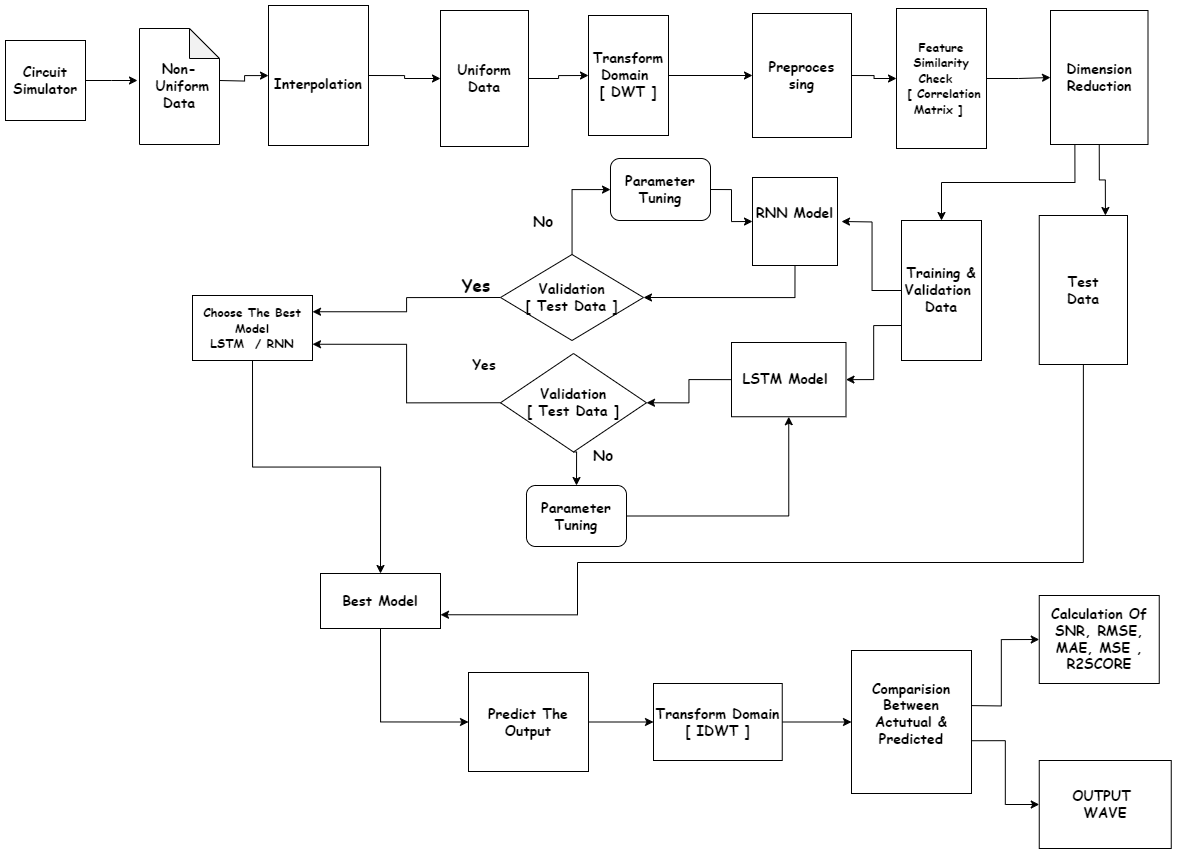

The diagram above was exported from draw.io. Its source (the exported page's mxGraphModel, read from the mxfile embedded in the PNG):
<mxGraphModel dx="1931" dy="618" grid="1" gridSize="11" guides="1" tooltips="1" connect="1" arrows="1" fold="1" page="1" pageScale="1" pageWidth="827" pageHeight="1169" math="0" shadow="0">
  <root>
    <mxCell id="0" />
    <mxCell id="1" parent="0" />
    <mxCell id="ROj3Gg_XX1pskbOYy1MS-27" style="edgeStyle=orthogonalEdgeStyle;rounded=0;orthogonalLoop=1;jettySize=auto;html=1;exitX=1;exitY=0.5;exitDx=0;exitDy=0;entryX=0;entryY=0.5;entryDx=0;entryDy=0;" edge="1" parent="1" source="gOaTemcEsP1tAkwNQn_g-1" target="ROj3Gg_XX1pskbOYy1MS-14">
      <mxGeometry relative="1" as="geometry" />
    </mxCell>
    <mxCell id="gOaTemcEsP1tAkwNQn_g-1" value="&lt;span style=&quot;border-color: var(--border-color);&quot;&gt;&lt;b style=&quot;font-size: 14px;&quot;&gt;&lt;font style=&quot;font-size: 14px;&quot; face=&quot;Comic Sans MS&quot;&gt;&lt;br style=&quot;border-color: var(--border-color);&quot;&gt;Interpolation&lt;/font&gt;&lt;/b&gt;&lt;br&gt;&lt;/span&gt;" style="rounded=0;whiteSpace=wrap;html=1;" parent="1" vertex="1">
      <mxGeometry x="-100" y="125" width="100" height="140" as="geometry" />
    </mxCell>
    <mxCell id="ROj3Gg_XX1pskbOYy1MS-56" style="edgeStyle=orthogonalEdgeStyle;rounded=0;orthogonalLoop=1;jettySize=auto;html=1;exitX=1;exitY=0.5;exitDx=0;exitDy=0;entryX=0;entryY=0.5;entryDx=0;entryDy=0;" edge="1" parent="1" source="gOaTemcEsP1tAkwNQn_g-6" target="P5EylVUAFRSSHYVWAqyM-46">
      <mxGeometry relative="1" as="geometry" />
    </mxCell>
    <mxCell id="gOaTemcEsP1tAkwNQn_g-6" value="&lt;font face=&quot;Comic Sans MS&quot; style=&quot;font-size: 12px;&quot;&gt;&lt;b&gt;Feature Similarity Check&amp;nbsp;&amp;nbsp;&lt;br&gt;&amp;nbsp;[ Correlation Matrix ]&amp;nbsp;&lt;/b&gt;&lt;/font&gt;" style="rounded=0;whiteSpace=wrap;html=1;" parent="1" vertex="1">
      <mxGeometry x="528" y="128" width="90" height="140" as="geometry" />
    </mxCell>
    <mxCell id="ROj3Gg_XX1pskbOYy1MS-60" style="edgeStyle=orthogonalEdgeStyle;rounded=0;orthogonalLoop=1;jettySize=auto;html=1;exitX=0;exitY=0.5;exitDx=0;exitDy=0;" edge="1" parent="1" source="gOaTemcEsP1tAkwNQn_g-2">
      <mxGeometry relative="1" as="geometry">
        <mxPoint x="473" y="341" as="targetPoint" />
      </mxGeometry>
    </mxCell>
    <mxCell id="ROj3Gg_XX1pskbOYy1MS-61" style="edgeStyle=orthogonalEdgeStyle;rounded=0;orthogonalLoop=1;jettySize=auto;html=1;exitX=0;exitY=0.75;exitDx=0;exitDy=0;entryX=1;entryY=0.5;entryDx=0;entryDy=0;" edge="1" parent="1" source="gOaTemcEsP1tAkwNQn_g-2" target="P5EylVUAFRSSHYVWAqyM-4">
      <mxGeometry relative="1" as="geometry" />
    </mxCell>
    <mxCell id="gOaTemcEsP1tAkwNQn_g-2" value="&lt;b style=&quot;font-size: 14px;&quot;&gt;&lt;font face=&quot;Comic Sans MS&quot;&gt;Training &amp;amp; Validation&amp;nbsp;&lt;br&gt;Data&lt;/font&gt;&lt;/b&gt;" style="rounded=0;whiteSpace=wrap;html=1;" parent="1" vertex="1">
      <mxGeometry x="533" y="340" width="80" height="140" as="geometry" />
    </mxCell>
    <mxCell id="ROj3Gg_XX1pskbOYy1MS-65" style="edgeStyle=orthogonalEdgeStyle;rounded=0;orthogonalLoop=1;jettySize=auto;html=1;exitX=0.5;exitY=1;exitDx=0;exitDy=0;entryX=1;entryY=0.5;entryDx=0;entryDy=0;" edge="1" parent="1" source="gOaTemcEsP1tAkwNQn_g-41" target="P5EylVUAFRSSHYVWAqyM-5">
      <mxGeometry relative="1" as="geometry" />
    </mxCell>
    <mxCell id="gOaTemcEsP1tAkwNQn_g-41" value="&lt;font style=&quot;font-size: 14px;&quot; face=&quot;Comic Sans MS&quot;&gt;&lt;b&gt;RNN Model&lt;br&gt;&lt;br&gt;&lt;/b&gt;&lt;/font&gt;" style="rounded=0;whiteSpace=wrap;html=1;" parent="1" vertex="1">
      <mxGeometry x="384" y="297" width="85" height="88" as="geometry" />
    </mxCell>
    <mxCell id="P5EylVUAFRSSHYVWAqyM-20" style="edgeStyle=orthogonalEdgeStyle;rounded=0;orthogonalLoop=1;jettySize=auto;html=1;exitX=0;exitY=0.5;exitDx=0;exitDy=0;entryX=1;entryY=0.5;entryDx=0;entryDy=0;" parent="1" source="P5EylVUAFRSSHYVWAqyM-4" target="P5EylVUAFRSSHYVWAqyM-6" edge="1">
      <mxGeometry relative="1" as="geometry" />
    </mxCell>
    <mxCell id="P5EylVUAFRSSHYVWAqyM-4" value="&lt;b&gt;&lt;font style=&quot;font-size: 14px;&quot; face=&quot;Comic Sans MS&quot;&gt;LSTM Model&amp;nbsp;&lt;/font&gt;&lt;/b&gt;" style="rounded=0;whiteSpace=wrap;html=1;" parent="1" vertex="1">
      <mxGeometry x="363" y="462" width="114.5" height="74.25" as="geometry" />
    </mxCell>
    <mxCell id="P5EylVUAFRSSHYVWAqyM-28" style="edgeStyle=orthogonalEdgeStyle;rounded=0;orthogonalLoop=1;jettySize=auto;html=1;exitX=0;exitY=0.5;exitDx=0;exitDy=0;entryX=1;entryY=0.25;entryDx=0;entryDy=0;" parent="1" source="P5EylVUAFRSSHYVWAqyM-5" target="P5EylVUAFRSSHYVWAqyM-13" edge="1">
      <mxGeometry relative="1" as="geometry">
        <mxPoint x="160" y="380" as="targetPoint" />
      </mxGeometry>
    </mxCell>
    <mxCell id="ROj3Gg_XX1pskbOYy1MS-66" value="" style="edgeStyle=orthogonalEdgeStyle;rounded=0;orthogonalLoop=1;jettySize=auto;html=1;" edge="1" parent="1" source="P5EylVUAFRSSHYVWAqyM-5" target="ROj3Gg_XX1pskbOYy1MS-53">
      <mxGeometry relative="1" as="geometry">
        <Array as="points">
          <mxPoint x="204" y="309" />
        </Array>
      </mxGeometry>
    </mxCell>
    <mxCell id="P5EylVUAFRSSHYVWAqyM-5" value="&lt;b style=&quot;font-size: 14px;&quot;&gt;&lt;font style=&quot;font-size: 14px;&quot; face=&quot;Comic Sans MS&quot;&gt;Validation&lt;br&gt;[ Test Data ]&lt;br&gt;&lt;/font&gt;&lt;/b&gt;" style="rhombus;whiteSpace=wrap;html=1;" parent="1" vertex="1">
      <mxGeometry x="132" y="374" width="143" height="86" as="geometry" />
    </mxCell>
    <mxCell id="P5EylVUAFRSSHYVWAqyM-29" style="edgeStyle=orthogonalEdgeStyle;rounded=0;orthogonalLoop=1;jettySize=auto;html=1;exitX=0.5;exitY=1;exitDx=0;exitDy=0;entryX=0.5;entryY=0;entryDx=0;entryDy=0;" parent="1" source="P5EylVUAFRSSHYVWAqyM-6" target="P5EylVUAFRSSHYVWAqyM-11" edge="1">
      <mxGeometry relative="1" as="geometry" />
    </mxCell>
    <mxCell id="P5EylVUAFRSSHYVWAqyM-31" style="edgeStyle=orthogonalEdgeStyle;rounded=0;orthogonalLoop=1;jettySize=auto;html=1;exitX=0;exitY=0.5;exitDx=0;exitDy=0;entryX=1;entryY=0.75;entryDx=0;entryDy=0;" parent="1" source="P5EylVUAFRSSHYVWAqyM-6" target="P5EylVUAFRSSHYVWAqyM-13" edge="1">
      <mxGeometry relative="1" as="geometry" />
    </mxCell>
    <mxCell id="P5EylVUAFRSSHYVWAqyM-6" value="&lt;font style=&quot;font-size: 14px;&quot; face=&quot;Comic Sans MS&quot;&gt;&lt;b&gt;Validation&lt;br&gt;[ Test Data ]&lt;br&gt;&lt;/b&gt;&lt;/font&gt;" style="rhombus;whiteSpace=wrap;html=1;" parent="1" vertex="1">
      <mxGeometry x="132" y="473" width="146" height="98.5" as="geometry" />
    </mxCell>
    <mxCell id="P5EylVUAFRSSHYVWAqyM-30" style="edgeStyle=orthogonalEdgeStyle;rounded=0;orthogonalLoop=1;jettySize=auto;html=1;exitX=1;exitY=0.5;exitDx=0;exitDy=0;entryX=0.5;entryY=1;entryDx=0;entryDy=0;" parent="1" source="P5EylVUAFRSSHYVWAqyM-11" target="P5EylVUAFRSSHYVWAqyM-4" edge="1">
      <mxGeometry relative="1" as="geometry" />
    </mxCell>
    <mxCell id="P5EylVUAFRSSHYVWAqyM-11" value="&lt;b style=&quot;font-size: 14px;&quot;&gt;&lt;font style=&quot;font-size: 14px;&quot; face=&quot;Comic Sans MS&quot;&gt;Parameter&lt;br&gt;Tuning&lt;/font&gt;&lt;/b&gt;" style="rounded=1;whiteSpace=wrap;html=1;" parent="1" vertex="1">
      <mxGeometry x="158" y="605" width="100" height="61" as="geometry" />
    </mxCell>
    <mxCell id="Yt3aR6tHeeVY31ECqJky-7" style="edgeStyle=orthogonalEdgeStyle;rounded=0;orthogonalLoop=1;jettySize=auto;html=1;exitX=0.5;exitY=1;exitDx=0;exitDy=0;entryX=0.5;entryY=0;entryDx=0;entryDy=0;" parent="1" source="P5EylVUAFRSSHYVWAqyM-13" target="Yt3aR6tHeeVY31ECqJky-6" edge="1">
      <mxGeometry relative="1" as="geometry" />
    </mxCell>
    <mxCell id="P5EylVUAFRSSHYVWAqyM-13" value="&lt;b&gt;&lt;font face=&quot;Comic Sans MS&quot;&gt;Choose The Best Model&lt;br&gt;LSTM&amp;nbsp; / RNN&lt;/font&gt;&lt;/b&gt;" style="rounded=0;whiteSpace=wrap;html=1;" parent="1" vertex="1">
      <mxGeometry x="-176" y="415" width="120" height="65" as="geometry" />
    </mxCell>
    <mxCell id="ROj3Gg_XX1pskbOYy1MS-79" style="edgeStyle=orthogonalEdgeStyle;rounded=0;orthogonalLoop=1;jettySize=auto;html=1;exitX=1;exitY=0.5;exitDx=0;exitDy=0;entryX=0;entryY=0.5;entryDx=0;entryDy=0;" edge="1" parent="1" source="P5EylVUAFRSSHYVWAqyM-35" target="ROj3Gg_XX1pskbOYy1MS-78">
      <mxGeometry relative="1" as="geometry" />
    </mxCell>
    <mxCell id="P5EylVUAFRSSHYVWAqyM-35" value="&lt;font style=&quot;font-size: 14px;&quot; face=&quot;Comic Sans MS&quot;&gt;&lt;b&gt;Transform Domain&lt;br&gt;[ IDWT ]&lt;br&gt;&lt;/b&gt;&lt;/font&gt;" style="rounded=0;whiteSpace=wrap;html=1;" parent="1" vertex="1">
      <mxGeometry x="285" y="803" width="128.75" height="77" as="geometry" />
    </mxCell>
    <mxCell id="P5EylVUAFRSSHYVWAqyM-39" value="&lt;font face=&quot;Comic Sans MS&quot; size=&quot;1&quot;&gt;&lt;b style=&quot;font-size: 14px;&quot;&gt;Yes&lt;/b&gt;&lt;/font&gt;" style="text;html=1;align=center;verticalAlign=middle;whiteSpace=wrap;rounded=0;" parent="1" vertex="1">
      <mxGeometry x="86" y="470" width="60" height="30" as="geometry" />
    </mxCell>
    <mxCell id="P5EylVUAFRSSHYVWAqyM-40" value="&lt;b&gt;&lt;font style=&quot;font-size: 17px;&quot; face=&quot;Comic Sans MS&quot;&gt;Yes&lt;/font&gt;&lt;/b&gt;" style="text;html=1;align=center;verticalAlign=middle;whiteSpace=wrap;rounded=0;" parent="1" vertex="1">
      <mxGeometry x="33" y="380" width="150" height="50" as="geometry" />
    </mxCell>
    <mxCell id="P5EylVUAFRSSHYVWAqyM-41" value="&lt;font style=&quot;font-size: 15px;&quot; face=&quot;Comic Sans MS&quot;&gt;&lt;b&gt;No&lt;/b&gt;&lt;/font&gt;" style="text;html=1;align=center;verticalAlign=middle;whiteSpace=wrap;rounded=0;" parent="1" vertex="1">
      <mxGeometry x="145" y="326" width="60" height="30" as="geometry" />
    </mxCell>
    <mxCell id="P5EylVUAFRSSHYVWAqyM-42" value="&lt;font style=&quot;font-size: 15px;&quot; face=&quot;Comic Sans MS&quot;&gt;&lt;b&gt;No&lt;/b&gt;&lt;/font&gt;" style="text;html=1;align=center;verticalAlign=middle;whiteSpace=wrap;rounded=0;" parent="1" vertex="1">
      <mxGeometry x="205" y="560" width="60" height="30" as="geometry" />
    </mxCell>
    <mxCell id="P5EylVUAFRSSHYVWAqyM-44" value="&lt;b style=&quot;font-size: 14px;&quot;&gt;&lt;font style=&quot;font-size: 14px;&quot; face=&quot;Comic Sans MS&quot;&gt;Non-&lt;br&gt;&amp;nbsp;Uniform&lt;br&gt;Data&lt;/font&gt;&lt;/b&gt;" style="shape=note;whiteSpace=wrap;html=1;backgroundOutline=1;darkOpacity=0.05;" parent="1" vertex="1">
      <mxGeometry x="-229" y="148" width="80" height="116" as="geometry" />
    </mxCell>
    <mxCell id="ROj3Gg_XX1pskbOYy1MS-58" style="edgeStyle=orthogonalEdgeStyle;rounded=0;orthogonalLoop=1;jettySize=auto;html=1;exitX=0.5;exitY=1;exitDx=0;exitDy=0;entryX=0.75;entryY=0;entryDx=0;entryDy=0;" edge="1" parent="1" source="P5EylVUAFRSSHYVWAqyM-46" target="ROj3Gg_XX1pskbOYy1MS-57">
      <mxGeometry relative="1" as="geometry" />
    </mxCell>
    <mxCell id="ROj3Gg_XX1pskbOYy1MS-59" style="edgeStyle=orthogonalEdgeStyle;rounded=0;orthogonalLoop=1;jettySize=auto;html=1;exitX=0.25;exitY=1;exitDx=0;exitDy=0;entryX=0.5;entryY=0;entryDx=0;entryDy=0;" edge="1" parent="1" source="P5EylVUAFRSSHYVWAqyM-46" target="gOaTemcEsP1tAkwNQn_g-2">
      <mxGeometry relative="1" as="geometry" />
    </mxCell>
    <mxCell id="P5EylVUAFRSSHYVWAqyM-46" value="&lt;font face=&quot;Comic Sans MS&quot; style=&quot;font-size: 14px;&quot;&gt;&lt;b&gt;Dimension&lt;br&gt;Reduction&lt;/b&gt;&lt;/font&gt;" style="rounded=0;whiteSpace=wrap;html=1;" parent="1" vertex="1">
      <mxGeometry x="682" y="130" width="97.5" height="134" as="geometry" />
    </mxCell>
    <mxCell id="ROj3Gg_XX1pskbOYy1MS-26" style="edgeStyle=orthogonalEdgeStyle;rounded=0;orthogonalLoop=1;jettySize=auto;html=1;" edge="1" parent="1" target="gOaTemcEsP1tAkwNQn_g-1">
      <mxGeometry relative="1" as="geometry">
        <mxPoint x="-149" y="199.9999999999999" as="sourcePoint" />
      </mxGeometry>
    </mxCell>
    <mxCell id="ROj3Gg_XX1pskbOYy1MS-70" style="edgeStyle=orthogonalEdgeStyle;rounded=0;orthogonalLoop=1;jettySize=auto;html=1;exitX=0.5;exitY=1;exitDx=0;exitDy=0;entryX=0;entryY=0.5;entryDx=0;entryDy=0;" edge="1" parent="1" source="Yt3aR6tHeeVY31ECqJky-6" target="ROj3Gg_XX1pskbOYy1MS-35">
      <mxGeometry relative="1" as="geometry" />
    </mxCell>
    <mxCell id="Yt3aR6tHeeVY31ECqJky-6" value="&lt;font size=&quot;1&quot; face=&quot;Comic Sans MS&quot;&gt;&lt;b style=&quot;font-size: 14px;&quot;&gt;Best Model&lt;/b&gt;&lt;/font&gt;" style="rounded=0;whiteSpace=wrap;html=1;" parent="1" vertex="1">
      <mxGeometry x="-48" y="693" width="120" height="55" as="geometry" />
    </mxCell>
    <mxCell id="ROj3Gg_XX1pskbOYy1MS-72" style="edgeStyle=orthogonalEdgeStyle;rounded=0;orthogonalLoop=1;jettySize=auto;html=1;exitX=1;exitY=0.5;exitDx=0;exitDy=0;" edge="1" parent="1" source="ROj3Gg_XX1pskbOYy1MS-11">
      <mxGeometry relative="1" as="geometry">
        <mxPoint x="-231" y="200" as="targetPoint" />
      </mxGeometry>
    </mxCell>
    <mxCell id="ROj3Gg_XX1pskbOYy1MS-11" value="&lt;b style=&quot;font-size: 14px;&quot;&gt;&lt;font style=&quot;font-size: 14px;&quot; face=&quot;Comic Sans MS&quot;&gt;Circuit&lt;br&gt;Simulator&lt;/font&gt;&lt;/b&gt;" style="whiteSpace=wrap;html=1;aspect=fixed;" vertex="1" parent="1">
      <mxGeometry x="-363" y="160" width="80" height="80" as="geometry" />
    </mxCell>
    <mxCell id="ROj3Gg_XX1pskbOYy1MS-55" style="edgeStyle=orthogonalEdgeStyle;rounded=0;orthogonalLoop=1;jettySize=auto;html=1;exitX=1;exitY=0.5;exitDx=0;exitDy=0;entryX=0;entryY=0.5;entryDx=0;entryDy=0;" edge="1" parent="1" source="ROj3Gg_XX1pskbOYy1MS-14" target="ROj3Gg_XX1pskbOYy1MS-15">
      <mxGeometry relative="1" as="geometry" />
    </mxCell>
    <mxCell id="ROj3Gg_XX1pskbOYy1MS-14" value="&lt;font style=&quot;font-size: 14px;&quot; face=&quot;Comic Sans MS&quot;&gt;&lt;b&gt;Uniform Data&lt;/b&gt;&lt;/font&gt;" style="rounded=0;whiteSpace=wrap;html=1;" vertex="1" parent="1">
      <mxGeometry x="72" y="130" width="88" height="136" as="geometry" />
    </mxCell>
    <mxCell id="ROj3Gg_XX1pskbOYy1MS-50" style="edgeStyle=orthogonalEdgeStyle;rounded=0;orthogonalLoop=1;jettySize=auto;html=1;exitX=1;exitY=0.5;exitDx=0;exitDy=0;" edge="1" parent="1" source="ROj3Gg_XX1pskbOYy1MS-15" target="ROj3Gg_XX1pskbOYy1MS-30">
      <mxGeometry relative="1" as="geometry" />
    </mxCell>
    <mxCell id="ROj3Gg_XX1pskbOYy1MS-15" value="&lt;font style=&quot;font-size: 14px;&quot; face=&quot;Comic Sans MS&quot;&gt;&lt;b&gt;Transform Domain&amp;nbsp;&lt;br&gt;[ DWT ]&lt;br&gt;&lt;/b&gt;&lt;/font&gt;" style="rounded=0;whiteSpace=wrap;html=1;" vertex="1" parent="1">
      <mxGeometry x="220" y="135" width="80" height="120" as="geometry" />
    </mxCell>
    <mxCell id="ROj3Gg_XX1pskbOYy1MS-32" style="edgeStyle=orthogonalEdgeStyle;rounded=0;orthogonalLoop=1;jettySize=auto;html=1;exitX=1;exitY=0.5;exitDx=0;exitDy=0;" edge="1" parent="1" source="ROj3Gg_XX1pskbOYy1MS-30" target="gOaTemcEsP1tAkwNQn_g-6">
      <mxGeometry relative="1" as="geometry" />
    </mxCell>
    <mxCell id="ROj3Gg_XX1pskbOYy1MS-30" value="&lt;font face=&quot;Comic Sans MS&quot; style=&quot;font-size: 14px;&quot;&gt;&lt;b&gt;Preproces&lt;br&gt;sing&lt;/b&gt;&lt;/font&gt;" style="rounded=0;whiteSpace=wrap;html=1;" vertex="1" parent="1">
      <mxGeometry x="384" y="133" width="99" height="124" as="geometry" />
    </mxCell>
    <mxCell id="ROj3Gg_XX1pskbOYy1MS-71" style="edgeStyle=orthogonalEdgeStyle;rounded=0;orthogonalLoop=1;jettySize=auto;html=1;exitX=1;exitY=0.5;exitDx=0;exitDy=0;entryX=0;entryY=0.5;entryDx=0;entryDy=0;" edge="1" parent="1" source="ROj3Gg_XX1pskbOYy1MS-35" target="P5EylVUAFRSSHYVWAqyM-35">
      <mxGeometry relative="1" as="geometry" />
    </mxCell>
    <mxCell id="ROj3Gg_XX1pskbOYy1MS-35" value="&lt;b&gt;&lt;font style=&quot;font-size: 14px;&quot; face=&quot;Comic Sans MS&quot;&gt;Predict The Output&lt;/font&gt;&lt;/b&gt;" style="rounded=0;whiteSpace=wrap;html=1;" vertex="1" parent="1">
      <mxGeometry x="100" y="792" width="120" height="99" as="geometry" />
    </mxCell>
    <mxCell id="ROj3Gg_XX1pskbOYy1MS-39" value="&lt;b&gt;&lt;font style=&quot;font-size: 14px;&quot; face=&quot;Comic Sans MS&quot;&gt;Calculation Of SNR, RMSE, MAE, MSE , R2SCORE&lt;/font&gt;&lt;/b&gt;" style="rounded=0;whiteSpace=wrap;html=1;" vertex="1" parent="1">
      <mxGeometry x="670.75" y="715" width="120" height="88" as="geometry" />
    </mxCell>
    <mxCell id="ROj3Gg_XX1pskbOYy1MS-40" value="&lt;font face=&quot;Comic Sans MS&quot; style=&quot;font-size: 14px;&quot;&gt;&lt;b&gt;OUTPUT&amp;nbsp;&lt;br&gt;WAVE&lt;/b&gt;&lt;/font&gt;" style="rounded=0;whiteSpace=wrap;html=1;" vertex="1" parent="1">
      <mxGeometry x="670.75" y="880" width="132" height="88" as="geometry" />
    </mxCell>
    <mxCell id="ROj3Gg_XX1pskbOYy1MS-63" style="edgeStyle=orthogonalEdgeStyle;rounded=0;orthogonalLoop=1;jettySize=auto;html=1;exitX=1;exitY=0.5;exitDx=0;exitDy=0;entryX=0;entryY=0.5;entryDx=0;entryDy=0;" edge="1" parent="1" source="ROj3Gg_XX1pskbOYy1MS-53" target="gOaTemcEsP1tAkwNQn_g-41">
      <mxGeometry relative="1" as="geometry" />
    </mxCell>
    <mxCell id="ROj3Gg_XX1pskbOYy1MS-53" value="&lt;b style=&quot;font-size: 14px;&quot;&gt;&lt;font style=&quot;font-size: 14px;&quot; face=&quot;Comic Sans MS&quot;&gt;Parameter&lt;br&gt;Tuning&lt;/font&gt;&lt;/b&gt;" style="rounded=1;whiteSpace=wrap;html=1;" vertex="1" parent="1">
      <mxGeometry x="242" y="278" width="100" height="62" as="geometry" />
    </mxCell>
    <mxCell id="ROj3Gg_XX1pskbOYy1MS-69" style="edgeStyle=orthogonalEdgeStyle;rounded=0;orthogonalLoop=1;jettySize=auto;html=1;exitX=0.5;exitY=1;exitDx=0;exitDy=0;entryX=1;entryY=0.75;entryDx=0;entryDy=0;" edge="1" parent="1" source="ROj3Gg_XX1pskbOYy1MS-57" target="Yt3aR6tHeeVY31ECqJky-6">
      <mxGeometry relative="1" as="geometry">
        <Array as="points">
          <mxPoint x="715" y="682" />
          <mxPoint x="209" y="682" />
          <mxPoint x="209" y="734" />
        </Array>
      </mxGeometry>
    </mxCell>
    <mxCell id="ROj3Gg_XX1pskbOYy1MS-57" value="&lt;font style=&quot;font-size: 14px;&quot; face=&quot;Comic Sans MS&quot;&gt;&lt;b&gt;Test&lt;br&gt;Data&lt;/b&gt;&lt;/font&gt;" style="rounded=0;whiteSpace=wrap;html=1;" vertex="1" parent="1">
      <mxGeometry x="670.75" y="335" width="88.25" height="149" as="geometry" />
    </mxCell>
    <mxCell id="ROj3Gg_XX1pskbOYy1MS-82" style="edgeStyle=orthogonalEdgeStyle;rounded=0;orthogonalLoop=1;jettySize=auto;html=1;entryX=0;entryY=0.5;entryDx=0;entryDy=0;" edge="1" parent="1" target="ROj3Gg_XX1pskbOYy1MS-39">
      <mxGeometry relative="1" as="geometry">
        <mxPoint x="594" y="825" as="sourcePoint" />
      </mxGeometry>
    </mxCell>
    <mxCell id="ROj3Gg_XX1pskbOYy1MS-83" style="edgeStyle=orthogonalEdgeStyle;rounded=0;orthogonalLoop=1;jettySize=auto;html=1;exitX=0.998;exitY=0.631;exitDx=0;exitDy=0;entryX=0;entryY=0.5;entryDx=0;entryDy=0;exitPerimeter=0;" edge="1" parent="1" source="ROj3Gg_XX1pskbOYy1MS-78" target="ROj3Gg_XX1pskbOYy1MS-40">
      <mxGeometry relative="1" as="geometry" />
    </mxCell>
    <mxCell id="ROj3Gg_XX1pskbOYy1MS-78" value="&lt;b style=&quot;font-size: 14px;&quot;&gt;&lt;font style=&quot;font-size: 14px;&quot; face=&quot;Comic Sans MS&quot;&gt;Comparision Between&lt;br&gt;Actutual &amp;amp; Predicted&lt;/font&gt;&lt;/b&gt;&lt;div style=&quot;font-size: 14px;&quot;&gt;&lt;br&gt;&lt;/div&gt;" style="rounded=0;whiteSpace=wrap;html=1;" vertex="1" parent="1">
      <mxGeometry x="483" y="770" width="120" height="143" as="geometry" />
    </mxCell>
  </root>
</mxGraphModel>